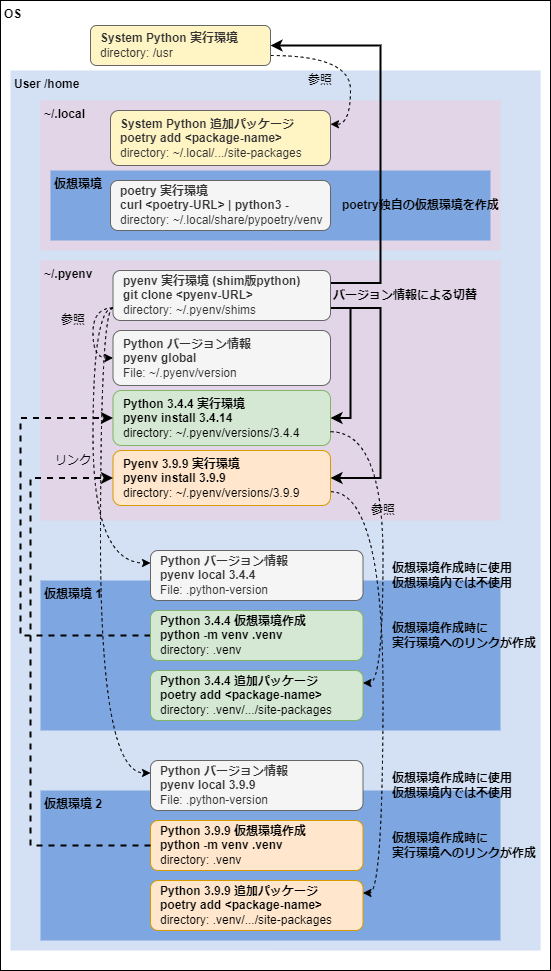

The diagram above was exported from draw.io. Its source (the exported page's mxGraphModel, read from the mxfile embedded in the PNG):
<mxGraphModel dx="695" dy="670" grid="1" gridSize="10" guides="1" tooltips="1" connect="1" arrows="1" fold="1" page="1" pageScale="1" pageWidth="827" pageHeight="1169" math="0" shadow="0">
  <root>
    <mxCell id="0" />
    <mxCell id="1" parent="0" />
    <mxCell id="xqZZmYT5NATxYMG7emJm-1" value="&lt;b&gt;OS&lt;/b&gt;" style="whiteSpace=wrap;html=1;align=left;verticalAlign=top;spacingLeft=2;" parent="1" vertex="1">
      <mxGeometry x="80" y="80" width="550" height="970" as="geometry" />
    </mxCell>
    <mxCell id="xqZZmYT5NATxYMG7emJm-4" value="&lt;b&gt;User /home&lt;/b&gt;" style="whiteSpace=wrap;html=1;align=left;verticalAlign=top;spacingLeft=2;labelBackgroundColor=none;fillColor=#D4E1F5;strokeColor=none;" parent="1" vertex="1">
      <mxGeometry x="90" y="150" width="530" height="880" as="geometry" />
    </mxCell>
    <mxCell id="cc8l4xvuqjJNGtJtowAR-15" value="&lt;b&gt;~/.local&lt;/b&gt;" style="whiteSpace=wrap;html=1;align=left;verticalAlign=top;spacingLeft=2;labelBackgroundColor=none;fillColor=#e1d5e7;strokeColor=none;dashed=1;" parent="1" vertex="1">
      <mxGeometry x="120" y="180" width="460" height="150" as="geometry" />
    </mxCell>
    <mxCell id="cc8l4xvuqjJNGtJtowAR-27" value="&lt;b&gt;仮想環境&amp;nbsp;&lt;/b&gt;" style="whiteSpace=wrap;html=1;align=left;verticalAlign=top;spacingLeft=2;labelBackgroundColor=none;fillColor=#7EA6E0;strokeColor=none;imageAspect=0;" parent="1" vertex="1">
      <mxGeometry x="130" y="250" width="440" height="70" as="geometry" />
    </mxCell>
    <mxCell id="cc8l4xvuqjJNGtJtowAR-16" value="&lt;b&gt;~/.pyenv&lt;/b&gt;" style="whiteSpace=wrap;html=1;align=left;verticalAlign=top;spacingLeft=2;labelBackgroundColor=none;fillColor=#e1d5e7;strokeColor=none;dashed=1;" parent="1" vertex="1">
      <mxGeometry x="120" y="340" width="460" height="260" as="geometry" />
    </mxCell>
    <mxCell id="PIAhLbusj6E_Miv1bcW--14" style="edgeStyle=orthogonalEdgeStyle;rounded=0;orthogonalLoop=1;jettySize=auto;html=1;exitX=1;exitY=0.5;exitDx=0;exitDy=0;endArrow=none;endFill=0;strokeWidth=2;startArrow=classic;startFill=1;entryX=1;entryY=0.25;entryDx=0;entryDy=0;" parent="1" source="xqZZmYT5NATxYMG7emJm-2" target="xqZZmYT5NATxYMG7emJm-5" edge="1">
      <mxGeometry relative="1" as="geometry">
        <Array as="points">
          <mxPoint x="460" y="125" />
          <mxPoint x="460" y="363" />
        </Array>
      </mxGeometry>
    </mxCell>
    <mxCell id="PIAhLbusj6E_Miv1bcW--64" style="edgeStyle=orthogonalEdgeStyle;curved=1;rounded=0;orthogonalLoop=1;jettySize=auto;html=1;exitX=1;exitY=0.75;exitDx=0;exitDy=0;entryX=1;entryY=0.25;entryDx=0;entryDy=0;dashed=1;startArrow=none;startFill=0;endArrow=classic;endFill=1;strokeWidth=1;" parent="1" source="xqZZmYT5NATxYMG7emJm-2" target="xqZZmYT5NATxYMG7emJm-3" edge="1">
      <mxGeometry relative="1" as="geometry" />
    </mxCell>
    <mxCell id="xqZZmYT5NATxYMG7emJm-2" value="&lt;b&gt;System Python 実行環境&lt;br&gt;&lt;/b&gt;directory: /usr" style="rounded=1;whiteSpace=wrap;html=1;align=left;spacingLeft=8;fillColor=#FFF4C3;fontColor=#333333;strokeColor=#666666;" parent="1" vertex="1">
      <mxGeometry x="170" y="105" width="180" height="40" as="geometry" />
    </mxCell>
    <mxCell id="xqZZmYT5NATxYMG7emJm-3" value="&lt;b&gt;System Python 追加パッケージ&lt;br&gt;poetry add &amp;lt;package-name&amp;gt;&lt;/b&gt;&lt;br&gt;directory: ~/.local/.../site-packages" style="rounded=1;whiteSpace=wrap;html=1;align=left;spacingLeft=8;fillColor=#FFF4C3;fontColor=#333333;strokeColor=#666666;" parent="1" vertex="1">
      <mxGeometry x="190" y="190" width="220" height="55" as="geometry" />
    </mxCell>
    <mxCell id="PIAhLbusj6E_Miv1bcW--16" style="edgeStyle=orthogonalEdgeStyle;rounded=0;orthogonalLoop=1;jettySize=auto;html=1;exitX=1;exitY=0.75;exitDx=0;exitDy=0;startArrow=none;startFill=0;endArrow=classic;endFill=1;strokeWidth=2;entryX=1;entryY=0.5;entryDx=0;entryDy=0;" parent="1" source="xqZZmYT5NATxYMG7emJm-5" target="xqZZmYT5NATxYMG7emJm-6" edge="1">
      <mxGeometry relative="1" as="geometry">
        <Array as="points" />
      </mxGeometry>
    </mxCell>
    <mxCell id="PIAhLbusj6E_Miv1bcW--47" style="edgeStyle=orthogonalEdgeStyle;rounded=0;orthogonalLoop=1;jettySize=auto;html=1;entryX=1;entryY=0.5;entryDx=0;entryDy=0;startArrow=none;startFill=0;endArrow=classic;endFill=1;strokeWidth=2;exitX=1;exitY=0.75;exitDx=0;exitDy=0;" parent="1" source="xqZZmYT5NATxYMG7emJm-5" target="PIAhLbusj6E_Miv1bcW--17" edge="1">
      <mxGeometry relative="1" as="geometry">
        <Array as="points">
          <mxPoint x="460" y="388" />
          <mxPoint x="460" y="558" />
        </Array>
        <mxPoint x="690" y="180" as="sourcePoint" />
      </mxGeometry>
    </mxCell>
    <mxCell id="xqZZmYT5NATxYMG7emJm-5" value="&lt;b&gt;pyenv 実行環境 (shim版python)&lt;br&gt;git clone &amp;lt;pyenv-URL&amp;gt;&lt;br&gt;&lt;/b&gt;directory: ~/.pyenv/shims" style="rounded=1;whiteSpace=wrap;html=1;align=left;spacingLeft=8;fillColor=#f5f5f5;fontColor=#333333;strokeColor=#666666;" parent="1" vertex="1">
      <mxGeometry x="192.5" y="350" width="217.5" height="50" as="geometry" />
    </mxCell>
    <mxCell id="xqZZmYT5NATxYMG7emJm-6" value="&lt;b&gt;Python 3.4.4 実行環境&lt;br&gt;pyenv install 3.4.14&lt;br&gt;&lt;/b&gt;directory: ~/.pyenv/versions/3.4.4" style="rounded=1;whiteSpace=wrap;html=1;align=left;spacingLeft=8;fillColor=#d5e8d4;strokeColor=#82b366;" parent="1" vertex="1">
      <mxGeometry x="192.5" y="470" width="217.5" height="55" as="geometry" />
    </mxCell>
    <mxCell id="xqZZmYT5NATxYMG7emJm-7" value="&lt;b&gt;仮想環境 1&lt;/b&gt;" style="whiteSpace=wrap;html=1;align=left;verticalAlign=top;spacingLeft=2;labelBackgroundColor=none;fillColor=#7EA6E0;strokeColor=none;imageAspect=0;" parent="1" vertex="1">
      <mxGeometry x="120" y="660" width="460" height="150" as="geometry" />
    </mxCell>
    <mxCell id="PIAhLbusj6E_Miv1bcW--1" value="&lt;b&gt;Python 3.4.4 追加パッケージ&lt;br&gt;poetry add &amp;lt;package-name&amp;gt;&lt;br&gt;&lt;/b&gt;directory: .venv/.../site-packages" style="rounded=1;whiteSpace=wrap;html=1;align=left;spacingLeft=8;fillColor=#d5e8d4;strokeColor=#82b366;" parent="1" vertex="1">
      <mxGeometry x="230" y="750" width="212.5" height="50" as="geometry" />
    </mxCell>
    <mxCell id="PIAhLbusj6E_Miv1bcW--49" style="edgeStyle=orthogonalEdgeStyle;rounded=0;orthogonalLoop=1;jettySize=auto;html=1;startArrow=none;startFill=0;endArrow=classic;endFill=1;strokeWidth=2;dashed=1;entryX=0;entryY=0.5;entryDx=0;entryDy=0;exitX=0;exitY=0.5;exitDx=0;exitDy=0;" parent="1" source="PIAhLbusj6E_Miv1bcW--2" target="xqZZmYT5NATxYMG7emJm-6" edge="1">
      <mxGeometry relative="1" as="geometry">
        <Array as="points">
          <mxPoint x="100" y="715" />
          <mxPoint x="100" y="498" />
        </Array>
      </mxGeometry>
    </mxCell>
    <mxCell id="PIAhLbusj6E_Miv1bcW--2" value="&lt;b&gt;Python 3.4.4 仮想環境作成&lt;br&gt;python -m venv .venv&lt;br&gt;&lt;/b&gt;directory: .venv" style="rounded=1;whiteSpace=wrap;html=1;align=left;spacingLeft=8;fillColor=#d5e8d4;strokeColor=#82b366;" parent="1" vertex="1">
      <mxGeometry x="230" y="690" width="212.5" height="50" as="geometry" />
    </mxCell>
    <mxCell id="cc8l4xvuqjJNGtJtowAR-7" style="edgeStyle=orthogonalEdgeStyle;rounded=0;orthogonalLoop=1;jettySize=auto;html=1;exitX=0;exitY=0.75;exitDx=0;exitDy=0;entryX=0;entryY=0.5;entryDx=0;entryDy=0;curved=1;dashed=1;" parent="1" source="xqZZmYT5NATxYMG7emJm-5" target="PIAhLbusj6E_Miv1bcW--5" edge="1">
      <mxGeometry relative="1" as="geometry" />
    </mxCell>
    <mxCell id="PIAhLbusj6E_Miv1bcW--5" value="&lt;b&gt;Python バージョン情報&lt;br&gt;pyenv global&lt;br&gt;&lt;/b&gt;File: ~/.pyenv/version" style="rounded=1;whiteSpace=wrap;html=1;align=left;spacingLeft=8;fillColor=#f5f5f5;fontColor=#333333;strokeColor=#666666;" parent="1" vertex="1">
      <mxGeometry x="192.5" y="410" width="217.5" height="55" as="geometry" />
    </mxCell>
    <mxCell id="PIAhLbusj6E_Miv1bcW--6" value="&lt;b&gt;仮想環境 2&lt;br&gt;&lt;/b&gt;" style="whiteSpace=wrap;html=1;align=left;verticalAlign=top;spacingLeft=2;labelBackgroundColor=none;fillColor=#7EA6E0;strokeColor=none;imageAspect=0;" parent="1" vertex="1">
      <mxGeometry x="120" y="870" width="460" height="150" as="geometry" />
    </mxCell>
    <mxCell id="PIAhLbusj6E_Miv1bcW--7" value="&lt;b&gt;Python 3.9.9 追加パッケージ&lt;br&gt;poetry add &amp;lt;package-name&amp;gt;&lt;br&gt;&lt;/b&gt;directory: .venv/.../site-packages" style="rounded=1;whiteSpace=wrap;html=1;align=left;spacingLeft=8;fillColor=#ffe6cc;strokeColor=#d79b00;" parent="1" vertex="1">
      <mxGeometry x="230" y="960" width="212.5" height="50" as="geometry" />
    </mxCell>
    <mxCell id="PIAhLbusj6E_Miv1bcW--8" value="&lt;b&gt;Python 3.9.9 仮想環境作成&lt;br&gt;python -m venv .venv&lt;br&gt;&lt;/b&gt;directory: .venv" style="rounded=1;whiteSpace=wrap;html=1;align=left;spacingLeft=8;fillColor=#ffe6cc;strokeColor=#d79b00;" parent="1" vertex="1">
      <mxGeometry x="230" y="900" width="212.5" height="50" as="geometry" />
    </mxCell>
    <mxCell id="02rPf0lRHcCd6EHRejOA-8" style="edgeStyle=orthogonalEdgeStyle;curved=1;rounded=0;orthogonalLoop=1;jettySize=auto;html=1;exitX=1;exitY=0.75;exitDx=0;exitDy=0;entryX=1;entryY=0.25;entryDx=0;entryDy=0;dashed=1;" parent="1" source="PIAhLbusj6E_Miv1bcW--17" target="PIAhLbusj6E_Miv1bcW--7" edge="1">
      <mxGeometry relative="1" as="geometry" />
    </mxCell>
    <mxCell id="PIAhLbusj6E_Miv1bcW--17" value="&lt;b&gt;Pyenv 3.9.9 実行環境&lt;br&gt;pyenv install 3.9.9&lt;br&gt;&lt;/b&gt;directory: ~/.pyenv/versions/3.9.9" style="rounded=1;whiteSpace=wrap;html=1;align=left;spacingLeft=8;fillColor=#ffe6cc;strokeColor=#d79b00;" parent="1" vertex="1">
      <mxGeometry x="192.5" y="530" width="217.5" height="55" as="geometry" />
    </mxCell>
    <mxCell id="PIAhLbusj6E_Miv1bcW--39" value="バージョン情報による切替" style="text;html=1;strokeColor=none;fillColor=none;align=center;verticalAlign=middle;whiteSpace=wrap;rounded=0;fontStyle=1" parent="1" vertex="1">
      <mxGeometry x="390" y="365" width="190" height="20" as="geometry" />
    </mxCell>
    <mxCell id="PIAhLbusj6E_Miv1bcW--56" value="参照" style="text;html=1;strokeColor=none;fillColor=none;align=center;verticalAlign=middle;whiteSpace=wrap;rounded=0;" parent="1" vertex="1">
      <mxGeometry x="380" y="150" width="40" height="20" as="geometry" />
    </mxCell>
    <mxCell id="PIAhLbusj6E_Miv1bcW--59" value="参照" style="text;html=1;strokeColor=none;fillColor=none;align=center;verticalAlign=middle;whiteSpace=wrap;rounded=0;" parent="1" vertex="1">
      <mxGeometry x="442.5" y="580" width="40" height="20" as="geometry" />
    </mxCell>
    <mxCell id="PIAhLbusj6E_Miv1bcW--51" style="edgeStyle=orthogonalEdgeStyle;rounded=0;orthogonalLoop=1;jettySize=auto;html=1;startArrow=none;startFill=0;endArrow=classic;endFill=1;strokeWidth=2;dashed=1;entryX=0;entryY=0.5;entryDx=0;entryDy=0;exitX=0;exitY=0.5;exitDx=0;exitDy=0;" parent="1" source="PIAhLbusj6E_Miv1bcW--8" target="PIAhLbusj6E_Miv1bcW--17" edge="1">
      <mxGeometry relative="1" as="geometry">
        <Array as="points">
          <mxPoint x="110" y="925" />
          <mxPoint x="110" y="558" />
        </Array>
        <mxPoint x="172.5" y="905" as="sourcePoint" />
      </mxGeometry>
    </mxCell>
    <mxCell id="02rPf0lRHcCd6EHRejOA-9" style="edgeStyle=orthogonalEdgeStyle;curved=1;rounded=0;orthogonalLoop=1;jettySize=auto;html=1;exitX=1;exitY=0.75;exitDx=0;exitDy=0;entryX=1;entryY=0.25;entryDx=0;entryDy=0;dashed=1;" parent="1" source="xqZZmYT5NATxYMG7emJm-6" target="PIAhLbusj6E_Miv1bcW--1" edge="1">
      <mxGeometry relative="1" as="geometry" />
    </mxCell>
    <mxCell id="cc8l4xvuqjJNGtJtowAR-3" value="リンク" style="text;html=1;strokeColor=none;fillColor=none;align=center;verticalAlign=middle;whiteSpace=wrap;rounded=0;" parent="1" vertex="1">
      <mxGeometry x="132.5" y="530" width="40" height="20" as="geometry" />
    </mxCell>
    <mxCell id="cc8l4xvuqjJNGtJtowAR-8" value="参照" style="text;html=1;strokeColor=none;fillColor=none;align=center;verticalAlign=middle;whiteSpace=wrap;rounded=0;" parent="1" vertex="1">
      <mxGeometry x="132.5" y="390" width="40" height="20" as="geometry" />
    </mxCell>
    <mxCell id="cc8l4xvuqjJNGtJtowAR-9" value="&lt;b&gt;poetry 実行環境&lt;/b&gt;&lt;br&gt;&lt;b&gt;curl &amp;lt;poetry-URL&amp;gt; | python3 -&lt;/b&gt;&lt;br&gt;directory: ~/.local/share/pypoetry/venv" style="rounded=1;whiteSpace=wrap;html=1;align=left;spacingLeft=8;fillColor=#f5f5f5;fontColor=#333333;strokeColor=#666666;" parent="1" vertex="1">
      <mxGeometry x="190" y="260" width="220" height="50" as="geometry" />
    </mxCell>
    <mxCell id="cc8l4xvuqjJNGtJtowAR-17" value="&lt;b&gt;Python バージョン情報&lt;br&gt;pyenv local 3.4.4&lt;br&gt;&lt;/b&gt;File: .python-version" style="rounded=1;whiteSpace=wrap;html=1;align=left;spacingLeft=8;fillColor=#f5f5f5;fontColor=#333333;strokeColor=#666666;" parent="1" vertex="1">
      <mxGeometry x="230" y="630" width="212.5" height="50" as="geometry" />
    </mxCell>
    <mxCell id="cc8l4xvuqjJNGtJtowAR-18" value="&lt;b&gt;Python バージョン情報&lt;br&gt;pyenv local 3.9.9&lt;br&gt;&lt;/b&gt;File: .python-version" style="rounded=1;whiteSpace=wrap;html=1;align=left;spacingLeft=8;fillColor=#f5f5f5;fontColor=#333333;strokeColor=#666666;" parent="1" vertex="1">
      <mxGeometry x="230" y="840" width="212.5" height="50" as="geometry" />
    </mxCell>
    <mxCell id="cc8l4xvuqjJNGtJtowAR-19" style="edgeStyle=orthogonalEdgeStyle;rounded=0;orthogonalLoop=1;jettySize=auto;html=1;exitX=0;exitY=0.75;exitDx=0;exitDy=0;entryX=0;entryY=0.25;entryDx=0;entryDy=0;curved=1;dashed=1;" parent="1" source="xqZZmYT5NATxYMG7emJm-5" target="cc8l4xvuqjJNGtJtowAR-17" edge="1">
      <mxGeometry relative="1" as="geometry">
        <mxPoint x="700" y="520" as="sourcePoint" />
        <mxPoint x="700" y="570" as="targetPoint" />
      </mxGeometry>
    </mxCell>
    <mxCell id="cc8l4xvuqjJNGtJtowAR-20" style="edgeStyle=orthogonalEdgeStyle;rounded=0;orthogonalLoop=1;jettySize=auto;html=1;exitX=0;exitY=0.75;exitDx=0;exitDy=0;entryX=0;entryY=0.25;entryDx=0;entryDy=0;curved=1;dashed=1;" parent="1" source="xqZZmYT5NATxYMG7emJm-5" target="cc8l4xvuqjJNGtJtowAR-18" edge="1">
      <mxGeometry relative="1" as="geometry">
        <mxPoint x="730" y="580" as="sourcePoint" />
        <mxPoint x="770" y="835" as="targetPoint" />
        <Array as="points">
          <mxPoint x="180" y="388" />
          <mxPoint x="180" y="853" />
        </Array>
      </mxGeometry>
    </mxCell>
    <mxCell id="cc8l4xvuqjJNGtJtowAR-21" value="仮想環境作成時に&lt;br&gt;実行環境へのリンクが作成" style="text;html=1;strokeColor=none;fillColor=none;align=left;verticalAlign=middle;whiteSpace=wrap;rounded=0;dashed=1;fontStyle=1" parent="1" vertex="1">
      <mxGeometry x="470" y="700" width="150" height="30" as="geometry" />
    </mxCell>
    <mxCell id="cc8l4xvuqjJNGtJtowAR-23" value="仮想環境作成時に&lt;br&gt;実行環境へのリンクが作成" style="text;html=1;strokeColor=none;fillColor=none;align=left;verticalAlign=middle;whiteSpace=wrap;rounded=0;dashed=1;fontStyle=1" parent="1" vertex="1">
      <mxGeometry x="470" y="910" width="150" height="30" as="geometry" />
    </mxCell>
    <mxCell id="cc8l4xvuqjJNGtJtowAR-24" value="仮想環境作成時に使用&lt;br&gt;仮想環境内では不使用" style="text;html=1;strokeColor=none;fillColor=none;align=left;verticalAlign=middle;whiteSpace=wrap;rounded=0;dashed=1;fontStyle=1" parent="1" vertex="1">
      <mxGeometry x="470" y="640" width="150" height="30" as="geometry" />
    </mxCell>
    <mxCell id="cc8l4xvuqjJNGtJtowAR-25" value="仮想環境作成時に使用&lt;br&gt;仮想環境内では不使用" style="text;html=1;strokeColor=none;fillColor=none;align=left;verticalAlign=middle;whiteSpace=wrap;rounded=0;dashed=1;fontStyle=1" parent="1" vertex="1">
      <mxGeometry x="470" y="850" width="150" height="30" as="geometry" />
    </mxCell>
    <mxCell id="cc8l4xvuqjJNGtJtowAR-26" value="poetry独自の仮想環境を作成" style="text;html=1;strokeColor=none;fillColor=none;align=left;verticalAlign=middle;whiteSpace=wrap;rounded=0;dashed=1;fontStyle=1" parent="1" vertex="1">
      <mxGeometry x="420" y="275" width="170" height="20" as="geometry" />
    </mxCell>
  </root>
</mxGraphModel>